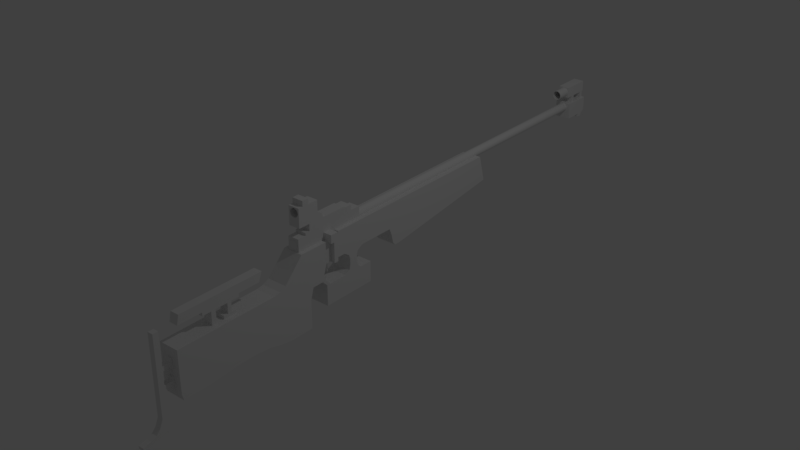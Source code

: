 # Source: rifle.blend  (saved by Blender 2.79.0; exported with 4.5.12 LTS)
import bpy
from mathutils import Matrix  # noqa: F401  (used for matrix-valued properties, if any)

bpy.ops.wm.read_factory_settings(use_empty=True)
scene = bpy.context.scene
scene.name = 'Scene'

# ---- collections
col_collection_1 = bpy.data.collections.new('Collection 1'); scene.collection.children.link(col_collection_1)

# ---- world
world_world = bpy.data.worlds.new('World'); scene.world = world_world
world_world.color = (0.05088, 0.05088, 0.05088)
world_world.use_sun_shadow = False
world_world.sun_shadow_jitter_overblur = 0.0
world_world.cycles.sampling_method = 'MANUAL'

# ---- lights
light_lamp = bpy.data.lights.new('Lamp', 'POINT')
light_lamp.transmission_factor = 0.0
light_lamp.cutoff_distance = 30.0
light_lamp.energy = 100.0
light_lamp.shadow_buffer_clip_start = 1.001
light_lamp.shadow_soft_size = 0.1
light_lamp.shadow_maximum_resolution = 0.006
light_lamp.use_absolute_resolution = True

# ---- meshes
me_cylinder_005 = bpy.data.meshes.new('Cylinder.005')
me_cylinder_005.from_pydata([(193.9, 1573.0, -15.31), (193.9, 1573.0, -2.687), (194.1, 1573.0, -15.31), (194.1, 1573.0, -2.687), (194.3, 1573.0, -15.31), (194.3, 1573.0, -2.687), (194.5, 1573.0, -15.31), (194.5, 1573.0, -2.687), (194.6, 1573.0, -15.31), (194.6, 1573.0, -2.687), (194.7, 1573.0, -15.31), (194.7, 1573.0, -2.687), (194.8, 1572.0, -15.31), (194.8, 1572.0, -2.687), (194.9, 1572.0, -15.31), (194.9, 1572.0, -2.687), (194.9, 1572.0, -15.31), (194.9, 1572.0, -2.687), (194.9, 1572.0, -15.31), (194.9, 1572.0, -2.687), (194.8, 1572.0, -15.31), (194.8, 1572.0, -2.687), (194.7, 1572.0, -15.31), (194.7, 1572.0, -2.687), (194.6, 1571.0, -15.31), (194.6, 1571.0, -2.687), (194.5, 1571.0, -15.31), (194.5, 1571.0, -2.687), (194.3, 1571.0, -15.31), (194.3, 1571.0, -2.687), (194.1, 1571.0, -15.31), (194.1, 1571.0, -2.687), (193.9, 1571.0, -15.31), (193.9, 1571.0, -2.687), (193.7, 1571.0, -15.31), (193.7, 1571.0, -2.687), (193.5, 1571.0, -15.31), (193.5, 1571.0, -2.687), (193.3, 1571.0, -15.31), (193.3, 1571.0, -2.687), (193.2, 1571.0, -15.31), (193.2, 1571.0, -2.687), (193.1, 1572.0, -15.31), (193.1, 1572.0, -2.687), (193.0, 1572.0, -15.31), (193.0, 1572.0, -2.687), (192.9, 1572.0, -15.31), (192.9, 1572.0, -2.687), (192.9, 1572.0, -15.31), (192.9, 1572.0, -2.687), (192.9, 1572.0, -15.31), (192.9, 1572.0, -2.687), (193.0, 1572.0, -15.31), (193.0, 1572.0, -2.687), (193.1, 1573.0, -15.31), (193.1, 1573.0, -2.687), (193.2, 1573.0, -15.31), (193.2, 1573.0, -2.687), (193.3, 1573.0, -15.31), (193.3, 1573.0, -2.687), (193.5, 1573.0, -15.31), (193.5, 1573.0, -2.687), (193.7, 1573.0, -15.31), (193.7, 1573.0, -2.687), (186.8, 1565.0, 2.508), (186.8, 1579.0, 2.508), (187.0, 1565.0, 1.142), (187.0, 1579.0, 1.142), (187.4, 1565.0, -0.1717), (187.4, 1579.0, -0.1717), (188.0, 1565.0, -1.382), (188.0, 1579.0, -1.382), (188.9, 1565.0, -2.444), (188.9, 1579.0, -2.444), (189.9, 1565.0, -3.314), (189.9, 1579.0, -3.314), (191.2, 1565.0, -3.962), (191.2, 1579.0, -3.962), (192.5, 1565.0, -4.36), (192.5, 1579.0, -4.36), (193.8, 1565.0, -4.495), (193.8, 1579.0, -4.495), (195.2, 1565.0, -4.36), (195.2, 1579.0, -4.36), (196.5, 1565.0, -3.962), (196.5, 1579.0, -3.962), (197.7, 1565.0, -3.314), (197.7, 1579.0, -3.314), (198.8, 1565.0, -2.444), (198.8, 1579.0, -2.444), (199.7, 1565.0, -1.382), (199.7, 1579.0, -1.382), (200.3, 1565.0, -0.1716), (200.3, 1579.0, -0.1716), (200.7, 1565.0, 1.142), (200.7, 1579.0, 1.142), (200.8, 1565.0, 2.508), (200.8, 1579.0, 2.508), (200.7, 1565.0, 3.874), (200.7, 1579.0, 3.874), (200.3, 1565.0, 5.188), (200.3, 1579.0, 5.188), (199.7, 1565.0, 6.399), (199.7, 1579.0, 6.399), (198.8, 1565.0, 7.46), (198.8, 1579.0, 7.46), (197.7, 1565.0, 8.331), (197.7, 1579.0, 8.331), (196.5, 1565.0, 8.978), (196.5, 1579.0, 8.978), (195.2, 1565.0, 9.377), (195.2, 1579.0, 9.377), (193.8, 1565.0, 9.511), (193.8, 1579.0, 9.511), (192.5, 1565.0, 9.377), (192.5, 1579.0, 9.377), (191.2, 1565.0, 8.978), (191.2, 1579.0, 8.978), (189.9, 1565.0, 8.331), (189.9, 1579.0, 8.331), (188.9, 1565.0, 7.46), (188.9, 1579.0, 7.46), (188.0, 1565.0, 6.399), (188.0, 1579.0, 6.399), (187.4, 1565.0, 5.188), (187.4, 1579.0, 5.188), (187.0, 1565.0, 3.874), (187.0, 1579.0, 3.874), (198.4, 1579.0, 4.41), (198.4, 1565.0, 4.41), (189.7, 1579.0, 5.269), (189.7, 1565.0, 5.269), (189.2, 1579.0, 4.41), (189.2, 1565.0, 4.41), (190.3, 1579.0, 6.022), (190.3, 1565.0, 6.022), (198.0, 1579.0, 5.269), (198.0, 1565.0, 5.269), (191.1, 1579.0, 6.64), (191.1, 1565.0, 6.64), (197.3, 1579.0, 6.022), (197.3, 1565.0, 6.022), (196.6, 1579.0, 6.64), (196.6, 1565.0, 6.64), (191.9, 1579.0, 7.099), (191.9, 1565.0, 7.099), (195.7, 1579.0, 7.099), (195.7, 1565.0, 7.099), (192.9, 1579.0, 7.382), (192.9, 1565.0, 7.382), (193.8, 1579.0, 7.478), (193.8, 1565.0, 7.478), (194.8, 1579.0, 7.382), (194.8, 1565.0, 7.382), (198.7, 1579.0, 1.539), (198.7, 1565.0, 1.539), (188.9, 1579.0, 2.508), (188.9, 1565.0, 2.508), (198.8, 1579.0, 2.508), (198.8, 1565.0, 2.508), (189.0, 1579.0, 3.478), (189.0, 1565.0, 3.478), (198.7, 1579.0, 3.478), (198.7, 1565.0, 3.478), (198.4, 1579.0, 0.6065), (198.4, 1565.0, 0.6065), (189.0, 1579.0, 1.539), (189.0, 1565.0, 1.539), (198.0, 1579.0, -0.2526), (198.0, 1565.0, -0.2526), (189.2, 1579.0, 0.6065), (189.2, 1565.0, 0.6065), (196.6, 1579.0, -1.624), (196.6, 1565.0, -1.624), (197.3, 1579.0, -1.006), (197.3, 1565.0, -1.006), (190.3, 1579.0, -1.006), (190.3, 1565.0, -1.006), (189.7, 1579.0, -0.2526), (189.7, 1565.0, -0.2526), (191.1, 1579.0, -1.624), (191.1, 1565.0, -1.624), (193.8, 1579.0, -2.461), (193.8, 1565.0, -2.461), (195.7, 1579.0, -2.083), (195.7, 1565.0, -2.083), (191.9, 1579.0, -2.083), (191.9, 1565.0, -2.083), (194.8, 1579.0, -2.366), (194.8, 1565.0, -2.366), (192.9, 1579.0, -2.366), (192.9, 1565.0, -2.366), (193.9, 1573.0, 7.57), (193.9, 1573.0, 20.19), (194.1, 1573.0, 7.57), (194.1, 1573.0, 20.19), (194.3, 1573.0, 7.57), (194.3, 1573.0, 20.19), (194.5, 1573.0, 7.57), (194.5, 1573.0, 20.19), (194.6, 1573.0, 7.57), (194.6, 1573.0, 20.19), (194.7, 1573.0, 7.57), (194.7, 1573.0, 20.19), (194.8, 1572.0, 7.57), (194.8, 1572.0, 20.19), (194.9, 1572.0, 7.57), (194.9, 1572.0, 20.19), (194.9, 1572.0, 7.57), (194.9, 1572.0, 20.19), (194.9, 1572.0, 7.57), (194.9, 1572.0, 20.19), (194.8, 1572.0, 7.57), (194.8, 1572.0, 20.19), (194.7, 1572.0, 7.57), (194.7, 1572.0, 20.19), (194.6, 1571.0, 7.57), (194.6, 1571.0, 20.19), (194.5, 1571.0, 7.57), (194.5, 1571.0, 20.19), (194.3, 1571.0, 7.57), (194.3, 1571.0, 20.19), (194.1, 1571.0, 7.57), (194.1, 1571.0, 20.19), (193.9, 1571.0, 7.57), (193.9, 1571.0, 20.19), (193.7, 1571.0, 7.57), (193.7, 1571.0, 20.19), (193.5, 1571.0, 7.57), (193.5, 1571.0, 20.19), (193.3, 1571.0, 7.57), (193.3, 1571.0, 20.19), (193.2, 1571.0, 7.57), (193.2, 1571.0, 20.19), (193.1, 1572.0, 7.57), (193.1, 1572.0, 20.19), (193.0, 1572.0, 7.57), (193.0, 1572.0, 20.19), (192.9, 1572.0, 7.57), (192.9, 1572.0, 20.19), (192.9, 1572.0, 7.57), (192.9, 1572.0, 20.19), (192.9, 1572.0, 7.57), (192.9, 1572.0, 20.19), (193.0, 1572.0, 7.57), (193.0, 1572.0, 20.19), (193.1, 1573.0, 7.57), (193.1, 1573.0, 20.19), (193.2, 1573.0, 7.57), (193.2, 1573.0, 20.19), (193.3, 1573.0, 7.57), (193.3, 1573.0, 20.19), (193.5, 1573.0, 7.57), (193.5, 1573.0, 20.19), (193.7, 1573.0, 7.57), (193.7, 1573.0, 20.19), (120.5, 914.9, 2.974), (120.7, 914.9, 1.693), (121.0, 914.9, 0.4604), (121.7, 914.9, -0.6754), (122.5, 914.9, -1.671), (123.5, 914.9, -2.487), (124.6, 914.9, -3.095), (125.8, 914.9, -3.468), (127.1, 914.9, -3.595), (128.4, 914.9, -3.468), (129.6, 914.9, -3.095), (130.8, 914.9, -2.487), (131.8, 914.9, -1.671), (132.6, 914.9, -0.6754), (133.2, 914.9, 0.4604), (133.6, 914.9, 1.693), (133.7, 914.9, 2.974), (133.6, 914.9, 4.255), (133.2, 914.9, 5.488), (132.6, 914.9, 6.623), (131.8, 914.9, 7.619), (130.8, 914.9, 8.435), (129.6, 914.9, 9.042), (128.4, 914.9, 9.416), (127.1, 914.9, 9.542), (125.8, 914.9, 9.416), (124.6, 914.9, 9.042), (123.5, 914.9, 8.435), (122.5, 914.9, 7.619), (121.7, 914.9, 6.623), (121.0, 914.9, 5.487), (120.7, 914.9, 4.255), (24.37, -179.7, 42.63), (105.6, -151.2, 42.63), (24.37, 328.0, 42.63), (122.9, 335.8, 42.63), (24.37, -179.7, -35.76), (105.6, -151.2, -35.76), (24.37, 328.0, -35.76), (122.9, 335.8, -35.76), (24.37, -37.11, 42.63), (105.9, -9.954, 42.63), (24.37, -37.11, -35.76), (105.9, -9.954, -35.76), (-38.2, -196.5, 42.63), (-38.2, -196.5, -35.76), (-38.2, -56.72, 42.63), (-38.2, -56.72, -35.76), (24.37, -82.91, 42.63), (105.9, -55.48, -35.76), (105.9, -55.48, 42.63), (24.37, -82.91, -35.76), (-38.2, -101.6, 42.63), (-38.2, -101.6, -35.76), (-79.46, -208.9, 42.63), (-79.46, -208.9, -35.76), (-79.46, -114.9, 42.63), (-79.46, -114.9, -35.76), (-192.3, -208.9, 42.63), (-192.3, -208.9, -35.76), (-192.3, -114.9, 42.63), (-192.3, -114.9, -35.76), (122.5, 160.7, 42.63), (24.37, 143.9, -35.76), (24.37, 143.9, 42.63), (122.5, 160.7, -35.76), (24.37, 53.38, 42.63), (122.3, 74.56, -35.76), (122.3, 74.56, 42.63), (24.37, 53.38, -35.76), (11.14, 119.7, -35.76), (11.14, 119.7, 42.63), (11.14, 73.62, 42.63), (11.14, 73.62, -35.76), (-4.426, 115.1, -35.76), (-4.426, 115.1, 42.63), (-4.426, 80.62, 42.63), (-4.426, 80.62, -35.76), (-30.37, 115.1, -35.76), (-30.37, 115.1, 42.63), (-30.37, 80.62, 42.63), (-30.37, 80.62, -35.76), (-48.53, 120.9, -35.76), (-48.53, 120.9, 42.63), (-48.53, 74.79, 42.63), (-48.53, 74.79, -35.76), (-140.0, 185.1, 42.63), (-140.0, 185.1, -35.76), (-140.0, 185.1, 42.63), (-140.0, 185.1, -35.76), (-59.56, 135.8, -35.76), (-59.56, 135.8, 42.63), (-59.56, 54.03, 42.63), (-59.56, 54.03, -35.76), (-140.0, 135.8, -35.76), (-140.0, 135.8, 42.63), (-140.0, 54.03, 42.63), (-140.0, 54.03, -35.76), (-140.0, 185.1, 42.63), (-140.0, 185.1, -35.76), (-59.56, 185.1, 42.63), (-59.56, 185.1, -35.76), (-140.0, 135.8, -35.76), (-140.0, 135.8, 42.63), (-140.0, 54.03, 42.63), (-140.0, 54.03, -35.76), (-140.0, 135.8, -35.76), (-140.0, 135.8, 42.63), (-140.0, 54.03, 42.63), (-140.0, 54.03, -35.76), (-59.56, 54.03, 42.63), (-59.56, 54.03, -35.76), (-140.0, 54.03, 42.63), (-140.0, 54.03, -35.76), (-140.0, 54.03, 42.63), (-140.0, 54.03, -35.76), (-140.0, 54.03, 42.63), (-140.0, 54.03, -35.76), (-59.56, -36.12, 42.63), (-59.56, -36.12, -35.76), (-140.0, -36.12, 42.63), (-140.0, -36.12, -35.76), (-140.0, -36.12, 42.63), (-140.0, -36.12, -35.76), (-140.0, -36.12, 42.63), (-140.0, -36.12, -35.76), (-140.0, -20.88, 42.63), (-140.0, -20.88, 42.63), (-59.56, -20.88, -35.76), (-140.0, -20.88, -35.76), (-59.56, -20.88, 42.63), (-140.0, -20.88, -35.76), (-140.0, -20.88, -35.76), (-140.0, -20.88, 42.63), (-38.15, -41.64, -35.76), (-38.15, -41.64, 42.63), (-16.64, -49.96, 42.63), (-16.64, -190.7, 42.63), (-16.64, -190.7, -35.76), (-16.64, -49.96, -35.76), (-16.64, -95.17, -35.76), (-16.64, -95.17, 42.63), (-38.2, -56.72, -35.76), (-38.2, -56.72, 42.63), (-16.64, -49.96, 42.63), (-16.64, -49.96, -35.76), (-16.64, -49.93, 42.63), (-38.2, -41.67, 42.63), (-38.2, -41.67, -35.76), (-16.64, -49.93, -35.76), (24.37, 851.9, 42.63), (122.9, 825.2, 42.63), (24.37, 851.9, -35.76), (122.9, 825.2, -35.76), (122.8, 298.9, 42.63), (24.37, 289.2, -35.76), (24.37, 289.2, 42.63), (122.8, 298.9, -35.76), (-3.647, 328.0, 42.63), (-3.647, 328.0, -35.76), (-3.647, 300.2, -35.76), (-3.647, 300.2, 42.63), (-49.05, 328.0, 42.63), (-49.05, 328.0, -35.76), (-49.05, 319.0, -35.76), (-49.05, 319.0, 42.63), (-37.37, 328.0, 42.63), (-37.37, 308.3, 42.63), (-37.37, 328.0, -35.76), (-37.37, 308.3, -35.76), (-176.7, -673.6, -35.76), (-176.7, -673.6, 42.63), (-79.46, -680.6, -35.76), (-79.46, -680.6, 42.63), (-47.54, -680.6, -35.76), (-47.54, -680.6, 42.63), (6.86, -680.5, -35.76), (6.86, -680.5, 42.63), (24.37, 851.9, 42.63), (24.37, 851.9, -35.76), (17.62, 851.9, 42.63), (17.62, 851.9, -35.76), (-49.05, 338.6, 42.63), (-49.05, 338.6, -35.76), (-28.81, 497.3, 42.63), (-28.81, 497.3, -35.76), (24.37, 851.9, 42.63), (24.37, 851.9, -35.76), (17.62, 851.9, 42.63), (17.62, 851.9, -35.76), (-49.05, 338.6, 42.63), (-49.05, 338.6, -35.76), (-28.81, 497.3, 42.63), (-28.81, 497.3, -35.76), (-23.49, -680.4, 42.63), (-23.49, -680.4, -35.76), (-176.1, -574.9, -35.76), (7.249, -558.2, 42.63), (-16.64, -565.3, 42.63), (-176.1, -574.9, 42.63), (-38.2, -571.1, -35.76), (-79.46, -583.6, -35.76), (-38.2, -571.1, 42.63), (-16.64, -565.3, -35.76), (-79.46, -583.6, 42.63), (7.249, -558.2, -35.76), (7.249, -433.7, 42.63), (-166.9, -455.6, 42.63), (-79.46, -459.1, -35.76), (-166.9, -455.6, -35.76), (-16.64, -440.8, 42.63), (-38.2, -446.6, -35.76), (-38.2, -446.6, 42.63), (-16.64, -440.8, -35.76), (-79.46, -459.1, 42.63), (7.249, -433.7, -35.76), (7.249, -352.8, 42.63), (-166.1, -376.6, 42.63), (-79.46, -378.2, -35.76), (-166.1, -376.6, -35.76), (-16.64, -359.9, 42.63), (-38.2, -365.7, -35.76), (-38.2, -365.7, 42.63), (-16.64, -359.9, -35.76), (-79.46, -378.2, 42.63), (7.249, -352.8, -35.76), (7.119, -281.1, 42.63), (-171.5, -312.0, 42.63), (-79.46, -305.1, -35.76), (-171.5, -312.0, -35.76), (-16.64, -286.9, 42.63), (-38.2, -292.7, -35.76), (-38.2, -292.7, 42.63), (-16.64, -286.9, -35.76), (-79.46, -305.1, 42.63), (7.119, -281.1, -35.76), (23.92, -229.1, 42.63), (-184.6, -262.0, 42.63), (-79.46, -257.0, -35.76), (-184.6, -262.0, -35.76), (-16.64, -238.8, 42.63), (-38.2, -244.6, -35.76), (-38.2, -244.6, 42.63), (-16.64, -238.8, -35.76), (-79.46, -257.0, 42.63), (23.92, -229.1, -35.76), (-161.2, -208.9, -35.76), (-161.2, -114.9, -35.76), (-161.2, -114.9, 42.63), (-161.2, -208.9, 42.63), (-151.5, -680.4, 42.63), (-151.5, -680.4, -35.76), (-149.4, -577.3, -35.76), (-149.4, -577.3, 42.63), (-142.8, -456.6, 42.63), (-142.8, -456.6, -35.76), (-142.2, -377.0, -35.76), (-142.2, -377.0, 42.63), (-146.1, -310.1, 42.63), (-146.1, -310.1, -35.76), (-155.6, -260.7, -35.76), (-155.6, -260.7, 42.63), (-178.1, -287.0, -35.76), (-16.64, -262.8, 42.63), (-38.2, -268.6, -35.76), (-38.2, -268.6, 42.63), (-16.64, -262.8, -35.76), (-79.46, -281.1, 42.63), (11.85, -254.4, -35.76), (11.85, -254.4, 42.63), (-178.1, -287.0, 42.63), (-79.46, -281.1, -35.76), (-150.9, -285.4, -35.76), (-150.9, -285.4, 42.63), (24.37, -179.7, 42.63), (105.6, -151.2, 42.63), (24.37, -179.7, -35.76), (105.6, -151.2, -35.76), (23.92, -229.1, 42.63), (58.31, -195.3, 42.63), (23.92, -229.1, -35.76), (58.31, -195.3, -35.76), (24.37, -1.427, 42.63), (105.9, 18.8, -35.76), (105.9, 18.8, 42.63), (24.37, -1.427, -35.76), (122.5, 24.77, 42.63), (24.37, 0.7533, -35.76), (24.37, 0.7533, 42.63), (122.5, 24.77, -35.76), (144.3, -147.8, 2.764), (144.3, 1589.0, 2.764), (144.0, 1589.0, -0.6248), (144.0, -147.8, -0.6248), (143.0, 1589.0, -3.883), (143.0, -147.8, -3.883), (141.4, 1589.0, -6.886), (141.4, -147.8, -6.886), (139.2, 1589.0, -9.518), (139.2, -147.8, -9.518), (136.6, 1589.0, -11.68), (136.6, -147.8, -11.68), (133.6, 1589.0, -13.28), (133.6, -147.8, -13.28), (130.3, 1589.0, -14.27), (130.3, -147.8, -14.27), (127.0, 1589.0, -14.61), (127.0, -147.8, -14.61), (123.6, 1589.0, -14.27), (123.6, -147.8, -14.27), (120.3, 1589.0, -13.28), (120.3, -147.8, -13.28), (117.3, 1589.0, -11.68), (117.3, -147.8, -11.68), (114.7, 1589.0, -9.518), (114.7, -147.8, -9.518), (112.5, 1589.0, -6.886), (112.5, -147.8, -6.886), (110.9, 1589.0, -3.883), (110.9, -147.8, -3.883), (109.9, 1589.0, -0.6248), (109.9, -147.8, -0.6248), (109.6, 1589.0, 2.764), (109.6, -147.8, 2.764), (109.9, 1589.0, 6.153), (109.9, -147.8, 6.153), (110.9, 1589.0, 9.411), (110.9, -147.8, 9.411), (112.5, 1589.0, 12.41), (112.5, -147.8, 12.41), (114.7, 1589.0, 15.05), (114.7, -147.8, 15.05), (117.3, 1589.0, 17.21), (117.3, -147.8, 17.21), (120.3, 1589.0, 18.81), (120.3, -147.8, 18.81), (123.6, 1589.0, 19.8), (123.6, -147.8, 19.8), (127.0, 1589.0, 20.13), (127.0, -147.8, 20.13), (130.3, 1589.0, 19.8), (130.3, -147.8, 19.8), (133.6, 1589.0, 18.81), (133.6, -147.8, 18.81), (136.6, 1589.0, 17.21), (136.6, -147.8, 17.21), (139.2, 1589.0, 15.05), (139.2, -147.8, 15.05), (141.4, 1589.0, 12.41), (141.4, -147.8, 12.41), (143.0, 1589.0, 9.411), (143.0, -147.8, 9.411), (144.0, 1589.0, 6.153), (144.0, -147.8, 6.153), (71.4, -654.4, 20.24), (105.9, -646.8, 20.24), (71.4, -321.5, 20.24), (105.9, -308.0, 20.24), (71.4, -654.4, -14.23), (105.9, -646.8, -14.23), (71.4, -321.5, -14.23), (105.9, -308.0, -14.23), (71.4, -558.2, 20.24), (105.9, -548.9, 20.24), (71.4, -558.2, -14.23), (105.9, -548.9, -14.23), (105.9, -397.1, 20.24), (71.4, -409.1, -14.23), (71.4, -409.1, 20.24), (105.9, -397.1, -14.23), (58.63, -558.2, 20.24), (58.63, -558.2, -14.23), (58.63, -409.1, -14.23), (58.63, -409.1, 20.24), (71.4, -523.1, 20.24), (105.9, -513.2, -14.23), (105.9, -513.2, 20.24), (71.4, -523.1, -14.23), (58.63, -523.1, 20.24), (58.63, -523.1, -14.23), (105.9, -495.0, 20.24), (71.4, -505.2, -14.23), (58.63, -505.2, -14.23), (71.4, -505.2, 20.24), (105.9, -495.0, -14.23), (58.63, -505.2, 20.24), (7.243, -523.1, 20.24), (7.243, -523.1, -14.23), (7.243, -505.2, -14.23), (7.243, -505.2, 20.24), (105.9, -446.0, 20.24), (71.4, -457.1, -14.23), (58.63, -457.1, -14.23), (71.4, -457.1, 20.24), (105.9, -446.0, -14.23), (58.63, -457.1, 20.24), (105.9, -429.8, 20.24), (71.4, -441.2, -14.23), (58.63, -441.2, -14.23), (71.4, -441.2, 20.24), (105.9, -429.8, -14.23), (58.63, -441.2, 20.24), (19.54, -457.1, -14.23), (19.54, -457.1, 20.24), (19.54, -441.2, -14.23), (19.54, -441.2, 20.24), (7.241, -457.1, -14.23), (7.241, -457.1, 20.24), (7.241, -441.2, -14.23), (7.241, -441.2, 20.24), (19.54, -423.5, -14.23), (19.54, -423.5, 20.24), (7.241, -423.5, -14.23), (7.241, -423.5, 20.24), (19.54, -474.7, -14.23), (19.54, -474.7, 20.24), (7.241, -474.7, -14.23), (7.241, -474.7, 20.24), (-268.3, -768.7, 13.74), (-268.3, -718.9, 13.74), (-268.3, -768.7, -7.903), (-268.3, -718.9, -7.903), (-251.8, -718.9, -7.903), (-251.8, -753.3, -7.903), (-251.8, -718.9, 13.74), (-251.8, -753.3, 13.74), (-222.9, -740.6, 13.74), (81.31, -740.6, 13.74), (-222.9, -718.9, 13.74), (81.31, -718.9, 13.74), (-222.9, -740.6, -7.903), (81.31, -740.6, -7.903), (-222.9, -718.9, -7.903), (81.31, -718.9, -7.903), (-288.2, -768.7, 13.74), (-284.0, -718.9, 13.74), (-288.2, -768.7, -7.903), (-284.0, -718.9, -7.903), (-284.0, -821.3, 13.74), (-284.0, -821.3, -7.903), (-294.9, -821.3, 13.74), (-294.9, -821.3, -7.903), (-276.9, -789.9, 13.74), (-276.9, -789.9, -7.903), (-290.7, -789.9, 13.74), (-290.7, -789.9, -7.903), (-268.3, -743.7, 13.74), (-268.3, -743.7, -7.903), (-251.8, -736.0, -7.903), (-251.8, -736.0, 13.74), (-222.9, -729.7, 13.74), (81.31, -729.7, 13.74), (-222.9, -729.7, -7.903), (81.31, -729.7, -7.903), (-284.2, -744.1, 13.74), (-284.2, -744.1, -7.903), (-43.36, -740.6, 13.74), (-43.36, -718.9, 13.74), (-43.36, -718.9, -7.903), (-43.36, -740.6, -7.903), (-43.36, -729.7, -7.903), (-43.36, -729.7, 13.74), (-59.51, -718.9, 13.74), (-59.51, -718.9, -7.903), (-59.51, -740.6, -7.903), (-59.51, -729.7, -7.903), (-59.51, -729.7, 13.74), (-59.51, -740.6, 13.74), (-43.36, -690.8, 13.74), (-43.36, -690.8, -7.903), (-59.51, -690.8, 13.74), (-59.51, -690.8, -7.903), (-110.4, -718.9, 13.74), (-110.4, -718.9, -7.903), (-110.4, -740.6, -7.903), (-110.4, -729.7, -7.903), (-110.4, -729.7, 13.74), (-110.4, -740.6, 13.74), (-126.8, -718.9, 13.74), (-126.8, -718.9, -7.903), (-126.8, -740.6, -7.903), (-126.8, -729.7, -7.903), (-126.8, -729.7, 13.74), (-126.8, -740.6, 13.74), (-110.4, -690.6, 13.74), (-110.4, -690.6, -7.903), (-126.8, -690.6, 13.74), (-126.8, -690.6, -7.903), (-31.23, -685.2, 13.74), (-31.23, -685.2, -7.903), (-72.72, -685.2, 13.74), (-72.72, -685.2, -7.903), (-72.8, -680.4, -7.903), (-72.8, -680.4, 13.74), (-31.31, -680.4, -7.903), (-31.31, -680.4, 13.74), (-99.17, -685.3, 13.74), (-99.17, -685.3, -7.903), (-139.2, -685.3, 13.74), (-139.2, -685.3, -7.903), (-99.17, -680.4, 13.74), (-99.17, -680.4, -7.903), (-139.2, -680.4, 13.74), (-139.2, -680.4, -7.903), (-99.17, -680.4, 13.74), (-99.17, -680.4, -7.903), (-139.2, -680.4, 13.74), (-139.2, -680.4, -7.903), (171.8, 1472.0, 24.73), (215.7, 1472.0, 24.73), (171.8, 1588.0, 24.73), (215.7, 1588.0, 24.73), (171.8, 1472.0, -19.11), (215.7, 1472.0, -19.11), (171.8, 1588.0, -19.11), (215.7, 1588.0, -19.11), (212.6, 1494.0, 2.781), (212.6, 1416.0, 2.781), (212.3, 1494.0, 6.471), (212.3, 1416.0, 6.471), (211.2, 1494.0, 10.02), (211.2, 1416.0, 10.02), (209.4, 1494.0, 13.29), (209.4, 1416.0, 13.29), (207.1, 1494.0, 16.16), (207.1, 1416.0, 16.16), (204.2, 1494.0, 18.51), (204.2, 1416.0, 18.51), (200.9, 1494.0, 20.26), (200.9, 1416.0, 20.26), (197.4, 1494.0, 21.33), (197.4, 1416.0, 21.33), (193.7, 1494.0, 21.7), (193.7, 1416.0, 21.7), (190.0, 1494.0, 21.33), (190.0, 1416.0, 21.33), (186.5, 1494.0, 20.26), (186.5, 1416.0, 20.26), (183.2, 1494.0, 18.51), (183.2, 1416.0, 18.51), (180.3, 1494.0, 16.16), (180.3, 1416.0, 16.16), (178.0, 1494.0, 13.29), (178.0, 1416.0, 13.29), (176.2, 1494.0, 10.02), (176.2, 1416.0, 10.02), (175.1, 1494.0, 6.471), (175.1, 1416.0, 6.471), (174.8, 1494.0, 2.781), (174.8, 1416.0, 2.781), (175.1, 1494.0, -0.91), (175.1, 1416.0, -0.91), (176.2, 1494.0, -4.459), (176.2, 1416.0, -4.459), (178.0, 1494.0, -7.729), (178.0, 1416.0, -7.729), (180.3, 1494.0, -10.6), (180.3, 1416.0, -10.6), (183.2, 1494.0, -12.95), (183.2, 1416.0, -12.95), (186.5, 1494.0, -14.7), (186.5, 1416.0, -14.7), (190.0, 1494.0, -15.77), (190.0, 1416.0, -15.77), (193.7, 1494.0, -16.14), (193.7, 1416.0, -16.14), (197.4, 1494.0, -15.77), (197.4, 1416.0, -15.77), (200.9, 1494.0, -14.7), (200.9, 1416.0, -14.7), (204.2, 1494.0, -12.95), (204.2, 1416.0, -12.95), (207.1, 1494.0, -10.6), (207.1, 1416.0, -10.6), (209.4, 1494.0, -7.729), (209.4, 1416.0, -7.729), (211.2, 1494.0, -4.459), (211.2, 1416.0, -4.459), (212.3, 1494.0, -0.91), (212.3, 1416.0, -0.91), (171.8, 1502.0, 24.73), (215.7, 1502.0, 24.73), (171.8, 1502.0, -19.11), (215.7, 1502.0, -19.11), (215.7, 1518.0, 24.73), (171.8, 1518.0, -19.11), (171.8, 1518.0, 24.73), (215.7, 1518.0, -19.11), (146.6, 1502.0, 24.73), (146.6, 1502.0, -19.11), (146.6, 1518.0, -19.11), (146.6, 1518.0, 24.73), (215.7, 1566.0, 24.73), (171.8, 1566.0, -19.11), (171.8, 1566.0, 24.73), (215.7, 1566.0, -19.11), (215.7, 1582.0, 24.73), (171.8, 1582.0, -19.11), (171.8, 1582.0, 24.73), (215.7, 1582.0, -19.11), (146.3, 1566.0, -19.11), (146.3, 1566.0, 24.73), (146.3, 1582.0, -19.11), (146.3, 1582.0, 24.73), (146.4, 1587.0, -29.7), (91.26, 1587.0, -29.7), (146.4, 1473.0, -29.7), (91.26, 1473.0, -29.7), (146.4, 1587.0, 36.09), (91.26, 1587.0, 36.09), (146.4, 1473.0, 36.09), (91.26, 1473.0, 36.09), (80.94, 1572.0, -29.7), (80.94, 1473.0, -29.7), (80.94, 1572.0, 36.09), (80.94, 1473.0, 36.09), (146.4, 1555.0, -29.7), (91.26, 1555.0, -29.7), (146.4, 1555.0, 36.09), (91.26, 1555.0, 36.09), (80.94, 1544.0, -29.7), (80.94, 1544.0, 36.09), (75.08, 1567.0, -29.7), (75.08, 1567.0, 36.09), (75.08, 1544.0, -29.7), (75.08, 1544.0, 36.09), (67.69, 1565.0, -29.7), (67.69, 1565.0, 36.09), (70.33, 1543.0, -29.7), (70.33, 1543.0, 36.09), (163.7, -93.36, 25.09), (262.2, -93.36, 25.09), (163.7, -52.92, 25.09), (262.2, -52.92, 25.09), (163.7, -93.36, -19.4), (262.2, -93.36, -19.4), (163.7, -52.92, -19.4), (262.2, -52.92, -19.4), (189.9, -93.36, 25.09), (189.9, -52.92, 25.09), (189.9, -52.92, -19.4), (189.9, -93.36, -19.4), (262.2, -139.3, 25.09), (262.2, -139.3, -19.4), (189.9, -139.3, 25.09), (189.9, -139.3, -19.4), (262.2, -120.4, -19.4), (189.9, -120.4, -19.4), (262.2, -120.4, 25.09), (189.9, -120.4, 25.09), (282.5, -93.36, 25.09), (282.5, -93.36, -19.4), (282.5, -120.4, -19.4), (282.5, -120.4, 25.09), (163.7, 107.4, 25.09), (163.7, 107.4, -19.4), (184.5, 107.4, 25.09), (184.5, 107.4, -19.4), (184.5, 80.56, -19.4), (184.5, 80.56, 25.09), (163.7, 80.56, 25.09), (163.7, 80.56, -19.4), (189.9, 72.44, 25.09), (163.7, 72.44, 25.09), (189.9, 72.44, -19.4), (163.7, 72.44, -19.4), (189.9, -28.57, 25.09), (163.7, -28.57, 25.09), (189.9, -28.57, -19.4), (163.7, -28.57, -19.4), (220.5, -52.92, 25.09), (220.5, -52.92, -19.4), (206.1, -33.52, 25.09), (206.1, -33.52, -19.4), (153.9, -52.92, 25.09), (153.9, -93.36, 25.09), (153.9, -52.92, -19.4), (153.9, -93.36, -19.4), (153.9, 107.4, -19.4), (153.9, 107.4, 25.09), (153.9, -28.57, 25.09), (153.9, 80.56, -19.4), (153.9, 80.56, 25.09), (153.9, 72.44, -19.4), (153.9, 72.44, 25.09), (153.9, -28.57, -19.4), (163.7, -112.1, 25.09), (163.7, -112.1, -19.4), (153.9, -112.1, -19.4), (153.9, -112.1, 25.09), (163.7, 148.7, -19.4), (163.7, 148.7, 25.09), (153.9, 148.7, -19.4), (153.9, 148.7, 25.09), (104.7, -52.92, 25.09), (104.7, -93.36, 25.09), (104.7, -52.92, -19.4), (104.7, -93.36, -19.4), (104.7, 107.4, -19.4), (104.7, 107.4, 25.09), (104.7, -28.57, 25.09), (104.7, 80.56, -19.4), (104.7, 80.56, 25.09), (104.7, 72.44, -19.4), (104.7, 72.44, 25.09), (104.7, -28.57, -19.4), (104.7, -112.1, 25.09), (104.7, -112.1, -19.4), (104.7, 148.7, -19.4), (104.7, 148.7, 25.09), (163.7, -112.1, 25.09), (163.7, -112.1, -19.4), (153.9, -112.1, -19.4), (153.9, -112.1, 25.09), (104.7, -146.7, 25.09), (104.7, -146.7, -19.4), (153.9, -146.7, -19.4), (153.9, -146.7, 25.09), (153.9, -146.7, 25.09), (153.9, -146.7, -19.4), (104.7, -146.7, 25.09), (104.7, -146.7, -19.4), (24.37, -18.63, 42.63), (105.9, 6.655, -35.76), (105.9, 6.655, 42.63), (24.37, -18.63, -35.76), (122.5, 32.18, 42.63), (24.37, 8.585, -35.76), (24.37, 8.585, 42.63), (122.5, 32.18, -35.76), (24.37, 0.7533, 42.63), (24.37, -1.427, 42.63), (24.37, -18.63, -35.76), (24.37, -1.427, -35.76), (24.37, 0.7533, -35.76), (24.37, 8.585, 42.63), (24.37, -18.63, 42.63), (24.37, 8.585, -35.76), (24.44, 8.494, -4.347), (10.07, 8.494, -4.347), (24.44, -18.62, -4.347), (10.07, -18.62, -4.347), (24.44, 8.494, 10.02), (10.07, 8.494, 10.02), (24.44, -18.62, 10.02), (10.07, -18.62, 10.02), (24.44, -13.97, -4.347), (10.07, -13.97, -4.347), (24.44, -13.97, 10.02), (10.07, -13.97, 10.02), (24.44, -0.009888, -4.347), (10.07, -0.009888, 10.02), (10.07, -0.009888, -4.347), (24.44, -0.009888, 10.02), (-32.01, -0.009888, -4.347), (-32.01, -2.207, -4.347), (-32.01, -2.207, 10.02), (-32.01, -0.009888, 10.02), (-9.673, -0.009888, 10.02), (-9.673, -0.009888, -4.347), (-9.673, -9.66, 10.02), (-9.673, -9.66, -4.347), (203.3, 1588.0, -11.79), (203.3, 1472.0, -11.79), (203.3, 1494.0, -11.79), (203.3, 1416.0, -11.79), (176.5, 1588.0, 2.556), (176.5, 1494.0, 2.556), (176.5, 1472.0, 2.556), (176.5, 1416.0, 2.556), (176.8, 1588.0, 5.922), (176.8, 1494.0, 5.922), (176.8, 1472.0, 5.922), (176.8, 1416.0, 5.922), (177.8, 1588.0, 9.16), (177.8, 1494.0, 9.16), (177.8, 1472.0, 9.159), (177.8, 1416.0, 9.16), (200.3, 1588.0, 18.5), (200.3, 1472.0, 18.5), (200.3, 1494.0, 18.5), (200.3, 1416.0, 18.5), (203.3, 1588.0, 16.9), (203.3, 1472.0, 16.9), (203.3, 1494.0, 16.9), (203.3, 1416.0, 16.9), (197.1, 1588.0, 19.48), (197.1, 1494.0, 19.48), (197.1, 1472.0, 19.48), (197.1, 1416.0, 19.48), (205.9, 1588.0, 14.76), (205.9, 1472.0, 14.76), (205.9, 1494.0, 14.76), (205.9, 1416.0, 14.76), (210.6, 1588.0, 5.922), (210.6, 1472.0, 5.922), (210.6, 1494.0, 5.922), (210.6, 1416.0, 5.922), (211.0, 1588.0, 2.556), (211.0, 1472.0, 2.556), (211.0, 1494.0, 2.556), (211.0, 1416.0, 2.556), (209.7, 1588.0, 9.16), (209.7, 1472.0, 9.16), (209.7, 1494.0, 9.16), (209.7, 1416.0, 9.16), (190.3, 1588.0, -14.37), (190.3, 1494.0, -14.37), (190.3, 1472.0, -14.37), (190.3, 1416.0, -14.37), (179.4, 1588.0, -7.032), (179.4, 1494.0, -7.032), (179.4, 1472.0, -7.032), (179.4, 1416.0, -7.032), (193.7, 1588.0, -14.7), (193.7, 1472.0, -14.7), (193.7, 1494.0, -14.7), (193.7, 1416.0, -14.7), (187.1, 1588.0, -13.39), (187.1, 1494.0, -13.39), (187.1, 1472.0, -13.39), (187.1, 1416.0, -13.39), (210.6, 1588.0, -0.8111), (210.6, 1494.0, -0.8111), (210.6, 1472.0, -0.8109), (210.6, 1416.0, -0.8111), (181.5, 1588.0, 14.76), (181.5, 1494.0, 14.76), (181.5, 1472.0, 14.76), (181.5, 1416.0, 14.76), (179.4, 1588.0, 12.14), (179.4, 1494.0, 12.14), (179.4, 1472.0, 12.14), (179.4, 1416.0, 12.14), (184.1, 1588.0, 16.9), (184.1, 1494.0, 16.9), (184.1, 1472.0, 16.9), (184.1, 1416.0, 16.9), (197.1, 1588.0, -14.37), (197.1, 1472.0, -14.37), (197.1, 1494.0, -14.37), (197.1, 1416.0, -14.37), (208.1, 1588.0, -7.032), (208.1, 1472.0, -7.032), (208.1, 1494.0, -7.032), (208.1, 1416.0, -7.032), (205.9, 1588.0, -9.647), (205.9, 1472.0, -9.647), (205.9, 1494.0, -9.647), (205.9, 1416.0, -9.647), (200.3, 1588.0, -13.39), (200.3, 1472.0, -13.39), (200.3, 1494.0, -13.39), (200.3, 1416.0, -13.39), (193.7, 1588.0, 19.81), (193.7, 1494.0, 19.81), (193.7, 1472.0, 19.81), (193.7, 1416.0, 19.81), (208.1, 1588.0, 12.14), (208.1, 1472.0, 12.14), (208.1, 1494.0, 12.14), (208.1, 1416.0, 12.14), (190.3, 1588.0, 19.48), (190.3, 1494.0, 19.48), (190.3, 1472.0, 19.48), (190.3, 1416.0, 19.48), (181.5, 1588.0, -9.647), (181.5, 1494.0, -9.647), (181.5, 1472.0, -9.647), (181.5, 1416.0, -9.647), (209.7, 1588.0, -4.048), (209.7, 1472.0, -4.048), (209.7, 1494.0, -4.048), (209.7, 1416.0, -4.048), (184.1, 1588.0, -11.79), (184.1, 1494.0, -11.79), (184.1, 1472.0, -11.79), (184.1, 1416.0, -11.79), (187.1, 1588.0, 18.5), (187.1, 1494.0, 18.5), (187.1, 1472.0, 18.5), (187.1, 1416.0, 18.5), (177.8, 1588.0, -4.048), (177.8, 1494.0, -4.048), (177.8, 1472.0, -4.048), (177.8, 1416.0, -4.048), (176.8, 1588.0, -0.8111), (176.8, 1494.0, -0.8111), (176.8, 1472.0, -0.8109), (176.8, 1416.0, -0.8111), (250.7, -52.92, -11.89), (250.7, -139.3, -11.89), (223.8, -52.92, 2.458), (223.8, -139.3, 2.458), (224.2, -52.92, 5.825), (224.2, -139.3, 5.825), (225.1, -52.92, 9.062), (225.1, -139.3, 9.062), (247.7, -52.92, 18.4), (247.7, -139.3, 18.4), (250.7, -52.92, 16.81), (250.7, -139.3, 16.81), (244.4, -52.92, 19.38), (244.4, -139.3, 19.38), (253.3, -52.92, 14.66), (253.3, -139.3, 14.66), (258.0, -52.92, 5.825), (258.0, -139.3, 5.825), (258.3, -52.92, 2.458), (258.3, -139.3, 2.458), (257.0, -52.92, 9.062), (257.0, -139.3, 9.062), (237.7, -52.92, -14.47), (237.7, -139.3, -14.47), (226.7, -52.92, -7.13), (226.7, -139.3, -7.129), (241.1, -52.92, -14.8), (241.1, -139.3, -14.8), (234.5, -52.92, -13.49), (234.5, -139.3, -13.49), (258.0, -52.92, -0.9088), (258.0, -139.3, -0.9088), (228.9, -52.92, 14.66), (228.9, -139.3, 14.66), (226.7, -52.92, 12.05), (226.7, -139.3, 12.05), (231.5, -52.92, 16.81), (231.5, -139.3, 16.81), (244.4, -52.92, -14.47), (244.4, -139.3, -14.47), (255.4, -52.92, -7.13), (255.4, -139.3, -7.129), (253.3, -52.92, -9.745), (253.3, -139.3, -9.745), (247.7, -52.92, -13.49), (247.7, -139.3, -13.49), (241.1, -52.92, 19.72), (241.1, -139.3, 19.72), (255.4, -52.92, 12.05), (255.4, -139.3, 12.05), (237.7, -52.92, 19.38), (237.7, -139.3, 19.38), (228.9, -52.92, -9.745), (228.9, -139.3, -9.745), (257.0, -52.92, -4.146), (257.0, -139.3, -4.146), (231.5, -52.92, -11.89), (231.5, -139.3, -11.89), (234.5, -52.92, 18.4), (234.5, -139.3, 18.4), (225.1, -52.92, -4.146), (225.1, -139.3, -4.146), (224.2, -52.92, -0.9088), (224.2, -139.3, -0.9088), (130.8, 1589.0, -2.487), (130.8, 1587.0, -2.487), (130.8, 1473.0, -2.487), (120.5, 1589.0, 2.974), (120.5, 1587.0, 2.974), (120.5, 1473.0, 2.974), (120.7, 1589.0, 4.255), (120.7, 1587.0, 4.255), (120.7, 1473.0, 4.255), (121.0, 1589.0, 5.487), (121.0, 1587.0, 5.487), (121.0, 1473.0, 5.487), (129.6, 1589.0, 9.042), (129.6, 1587.0, 9.042), (129.6, 1473.0, 9.042), (130.8, 1589.0, 8.435), (130.8, 1587.0, 8.435), (130.8, 1473.0, 8.435), (128.4, 1589.0, 9.416), (128.4, 1587.0, 9.416), (128.4, 1473.0, 9.416), (131.8, 1589.0, 7.619), (131.8, 1587.0, 7.619), (131.8, 1473.0, 7.619), (133.6, 1589.0, 4.255), (133.6, 1587.0, 4.255), (133.6, 1473.0, 4.255), (133.7, 1589.0, 2.974), (133.7, 1587.0, 2.974), (133.7, 1473.0, 2.974), (133.2, 1589.0, 5.488), (133.2, 1587.0, 5.488), (133.2, 1473.0, 5.488), (125.8, 1589.0, -3.468), (125.8, 1587.0, -3.468), (125.8, 1473.0, -3.468), (121.7, 1589.0, -0.6754), (121.7, 1587.0, -0.6754), (121.7, 1473.0, -0.6754), (127.1, 1589.0, -3.595), (127.1, 1587.0, -3.595), (127.1, 1473.0, -3.594), (124.6, 1589.0, -3.095), (124.6, 1587.0, -3.095), (124.6, 1473.0, -3.095), (133.6, 1589.0, 1.693), (133.6, 1587.0, 1.693), (133.6, 1473.0, 1.693), (122.5, 1589.0, 7.619), (122.5, 1587.0, 7.619), (122.5, 1473.0, 7.619), (121.7, 1589.0, 6.623), (121.7, 1587.0, 6.623), (121.7, 1473.0, 6.623), (123.5, 1589.0, 8.435), (123.5, 1587.0, 8.435), (123.5, 1473.0, 8.435), (128.4, 1589.0, -3.468), (128.4, 1587.0, -3.468), (128.4, 1473.0, -3.468), (132.6, 1589.0, -0.6754), (132.6, 1587.0, -0.6754), (132.6, 1473.0, -0.6754), (131.8, 1589.0, -1.671), (131.8, 1587.0, -1.671), (131.8, 1473.0, -1.671), (129.6, 1589.0, -3.095), (129.6, 1587.0, -3.095), (129.6, 1473.0, -3.095), (127.1, 1589.0, 9.542), (127.1, 1587.0, 9.542), (127.1, 1473.0, 9.542), (132.6, 1589.0, 6.623), (132.6, 1587.0, 6.623), (132.6, 1473.0, 6.623), (125.8, 1589.0, 9.416), (125.8, 1587.0, 9.416), (125.8, 1473.0, 9.416), (122.5, 1589.0, -1.671), (122.5, 1587.0, -1.671), (122.5, 1473.0, -1.671), (133.2, 1589.0, 0.4604), (133.2, 1587.0, 0.4604), (133.2, 1473.0, 0.4604), (123.5, 1589.0, -2.487), (123.5, 1587.0, -2.487), (123.5, 1473.0, -2.487), (124.6, 1589.0, 9.042), (124.6, 1587.0, 9.042), (124.6, 1473.0, 9.042), (121.0, 1589.0, 0.4604), (121.0, 1587.0, 0.4604), (121.0, 1473.0, 0.4604), (120.7, 1589.0, 1.693), (120.7, 1587.0, 1.693), (120.7, 1473.0, 1.693)], [], [(0, 1, 3, 2), (2, 3, 5, 4), (4, 5, 7, 6), (6, 7, 9, 8), (8, 9, 11, 10), (10, 11, 13, 12), (12, 13, 15, 14), (14, 15, 17, 16), (16, 17, 19, 18), (18, 19, 21, 20), (20, 21, 23, 22), (22, 23, 25, 24), (24, 25, 27, 26), (26, 27, 29, 28), (28, 29, 31, 30), (30, 31, 33, 32), (32, 33, 35, 34), (34, 35, 37, 36), (36, 37, 39, 38), (38, 39, 41, 40), (40, 41, 43, 42), (42, 43, 45, 44), (44, 45, 47, 46), (46, 47, 49, 48), (48, 49, 51, 50), (50, 51, 53, 52), (52, 53, 55, 54), (54, 55, 57, 56), (56, 57, 59, 58), (58, 59, 61, 60), (3, 1, 63, 61, 59, 57, 55, 53, 51, 49, 47, 45, 43, 41, 39, 37, 35, 33, 31, 29, 27, 25, 23, 21, 19, 17, 15, 13, 11, 9, 7, 5), (60, 61, 63, 62), (62, 63, 1, 0), (0, 2, 4, 6, 8, 10, 12, 14, 16, 18, 20, 22, 24, 26, 28, 30, 32, 34, 36, 38, 40, 42, 44, 46, 48, 50, 52, 54, 56, 58, 60, 62), (64, 65, 67, 66), (66, 67, 69, 68), (68, 69, 71, 70), (70, 71, 73, 72), (72, 73, 75, 74), (74, 75, 77, 76), (76, 77, 79, 78), (78, 79, 81, 80), (80, 81, 83, 82), (82, 83, 85, 84), (84, 85, 87, 86), (86, 87, 89, 88), (88, 89, 91, 90), (90, 91, 93, 92), (92, 93, 95, 94), (94, 95, 97, 96), (96, 97, 99, 98), (98, 99, 101, 100), (100, 101, 103, 102), (102, 103, 105, 104), (104, 105, 107, 106), (106, 107, 109, 108), (108, 109, 111, 110), (110, 111, 113, 112), (112, 113, 115, 114), (114, 115, 117, 116), (116, 117, 119, 118), (118, 119, 121, 120), (120, 121, 123, 122), (122, 123, 125, 124), (67, 65, 127, 125, 123, 121, 119, 117, 115, 113, 150, 148, 144, 138, 134, 130, 132, 160, 156, 166, 170, 178, 176, 180, 186, 190, 182, 81, 79, 77, 75, 73, 71, 69), (124, 125, 127, 126), (126, 127, 65, 64), (64, 66, 68, 70, 72, 74, 76, 78, 80, 183, 191, 187, 181, 177, 179, 171, 167, 157, 161, 133, 131, 135, 139, 145, 149, 151, 112, 114, 116, 118, 120, 122, 124, 126), (189, 188, 182, 183), (175, 174, 172, 173), (173, 172, 184, 185), (149, 148, 150, 151), (191, 190, 186, 187), (183, 182, 190, 191), (181, 180, 176, 177), (157, 156, 160, 161), (163, 162, 158, 159), (139, 138, 144, 145), (159, 158, 154, 155), (161, 160, 132, 133), (177, 176, 178, 179), (137, 136, 128, 129), (81, 182, 188, 184, 172, 174, 168, 164, 154, 158, 162, 128, 136, 140, 142, 146, 152, 150, 113, 111, 109, 107, 105, 103, 101, 99, 97, 95, 93, 91, 89, 87, 85, 83), (179, 178, 170, 171), (169, 168, 174, 175), (131, 130, 134, 135), (145, 144, 148, 149), (165, 164, 168, 169), (141, 140, 136, 137), (147, 146, 142, 143), (187, 186, 180, 181), (167, 166, 156, 157), (151, 150, 152, 153), (185, 184, 188, 189), (129, 128, 162, 163), (133, 132, 130, 131), (171, 170, 166, 167), (153, 152, 146, 147), (155, 154, 164, 165), (135, 134, 138, 139), (112, 151, 153, 147, 143, 141, 137, 129, 163, 159, 155, 165, 169, 175, 173, 185, 189, 183, 80, 82, 84, 86, 88, 90, 92, 94, 96, 98, 100, 102, 104, 106, 108, 110), (143, 142, 140, 141), (192, 193, 195, 194), (194, 195, 197, 196), (196, 197, 199, 198), (198, 199, 201, 200), (200, 201, 203, 202), (202, 203, 205, 204), (204, 205, 207, 206), (206, 207, 209, 208), (208, 209, 211, 210), (210, 211, 213, 212), (212, 213, 215, 214), (214, 215, 217, 216), (216, 217, 219, 218), (218, 219, 221, 220), (220, 221, 223, 222), (222, 223, 225, 224), (224, 225, 227, 226), (226, 227, 229, 228), (228, 229, 231, 230), (230, 231, 233, 232), (232, 233, 235, 234), (234, 235, 237, 236), (236, 237, 239, 238), (238, 239, 241, 240), (240, 241, 243, 242), (242, 243, 245, 244), (244, 245, 247, 246), (246, 247, 249, 248), (248, 249, 251, 250), (250, 251, 253, 252), (195, 193, 255, 253, 251, 249, 247, 245, 243, 241, 239, 237, 235, 233, 231, 229, 227, 225, 223, 221, 219, 217, 215, 213, 211, 209, 207, 205, 203, 201, 199, 197), (252, 253, 255, 254), (254, 255, 193, 192), (192, 194, 196, 198, 200, 202, 204, 206, 208, 210, 212, 214, 216, 218, 220, 222, 224, 226, 228, 230, 232, 234, 236, 238, 240, 242, 244, 246, 248, 250, 252, 254), (256, 257, 1305, 1215), (257, 258, 1302, 1305), (258, 259, 1248, 1302), (259, 260, 1290, 1248), (260, 261, 1296, 1290), (261, 262, 1254, 1296), (262, 263, 1245, 1254), (263, 264, 1251, 1245), (264, 265, 1269, 1251), (265, 266, 1278, 1269), (266, 267, 1212, 1278), (267, 268, 1275, 1212), (268, 269, 1272, 1275), (269, 270, 1293, 1272), (270, 271, 1257, 1293), (271, 272, 1239, 1257), (272, 273, 1236, 1239), (273, 274, 1242, 1236), (274, 275, 1284, 1242), (275, 276, 1233, 1284), (276, 277, 1227, 1233), (277, 278, 1224, 1227), (278, 279, 1230, 1224), (279, 280, 1281, 1230), (280, 281, 1287, 1281), (281, 282, 1299, 1287), (282, 283, 1266, 1299), (283, 284, 1260, 1266), (284, 285, 1263, 1260), (285, 286, 1221, 1263), (286, 287, 1218, 1221), (287, 256, 1215, 1218), (256, 287, 286, 285, 284, 283, 282, 281, 280, 279, 278, 277, 276, 275, 274, 273, 272, 271, 270, 269, 268, 267, 266, 265, 264, 263, 262, 261, 260, 259, 258, 257), (412, 410, 291, 290), (451, 450, 431, 430), (307, 305, 293, 292), (293, 289, 531, 533), (397, 392, 302, 308), (305, 306, 289, 293), (979, 980, 297, 299), (978, 981, 298, 296), (981, 979, 299, 298), (304, 306, 297, 296), (308, 309, 313, 312), (396, 394, 301, 309), (454, 458, 431, 450), (392, 395, 401, 400), (395, 396, 309, 303), (302, 303, 309, 308), (288, 289, 306, 304), (299, 297, 306, 305), (393, 397, 308, 300), (298, 299, 305, 307), (503, 502, 315, 317), (309, 301, 311, 313), (300, 308, 312, 310), (457, 456, 430, 428), (316, 317, 315, 314), (505, 504, 316, 314), (504, 503, 317, 316), (455, 452, 426, 427), (411, 413, 321, 319), (412, 411, 319, 320), (413, 410, 318, 321), (322, 324, 318, 320), (984, 982, 324, 322), (319, 321, 323, 325), (325, 322, 328, 329), (321, 318, 324, 323), (329, 328, 332, 333), (319, 325, 329, 326), (322, 320, 327, 328), (320, 319, 326, 327), (331, 330, 334, 335), (327, 326, 330, 331), (328, 327, 331, 332), (326, 329, 333, 330), (336, 335, 339, 340), (332, 331, 335, 336), (330, 333, 337, 334), (333, 332, 336, 337), (346, 358, 345, 357), (334, 337, 341, 338), (337, 336, 340, 341), (335, 334, 338, 339), (338, 341, 349, 346), (340, 339, 347, 348), (339, 338, 346, 347), (341, 340, 348, 349), (348, 360, 370, 366), (351, 359, 344, 354), (354, 355, 343, 342), (344, 345, 355, 354), (356, 357, 345, 344), (362, 363, 342, 343), (364, 365, 373, 372), (346, 349, 361, 358), (348, 347, 359, 360), (358, 350, 355, 345), (365, 353, 369, 373), (358, 361, 353, 350), (360, 359, 351, 352), (363, 362, 365, 364), (363, 351, 354, 342), (352, 351, 363, 364), (350, 353, 365, 362), (350, 362, 343, 355), (347, 346, 357, 356), (359, 347, 356, 344), (302, 374, 375, 303), (385, 384, 375, 379), (382, 383, 376, 378), (349, 348, 366, 367), (353, 361, 371, 369), (352, 364, 372, 368), (361, 349, 367, 371), (360, 352, 368, 370), (377, 376, 380, 381), (375, 374, 378, 379), (379, 378, 376, 377), (388, 387, 377, 381), (389, 388, 381, 380), (387, 385, 379, 377), (386, 382, 378, 374), (383, 389, 380, 376), (368, 372, 389, 383), (366, 370, 382, 386), (369, 371, 385, 387), (372, 373, 388, 389), (373, 369, 387, 388), (370, 368, 383, 382), (371, 367, 384, 385), (367, 366, 386, 384), (384, 386, 391, 390), (288, 304, 397, 393), (298, 307, 396, 395), (296, 298, 395, 392), (453, 454, 450, 433), (307, 292, 394, 396), (304, 296, 392, 397), (400, 401, 405, 402), (302, 391, 390, 303), (375, 303, 390, 384), (374, 302, 391, 386), (302, 392, 400, 399), (303, 302, 399, 398), (395, 303, 398, 401), (402, 405, 404, 403), (398, 399, 403, 404), (401, 398, 404, 405), (399, 400, 402, 403), (406, 407, 409, 408), (291, 295, 409, 407), (290, 291, 407, 406), (295, 294, 408, 409), (295, 291, 410, 413), (456, 459, 451, 430), (294, 295, 413, 411), (320, 318, 410, 412), (423, 422, 418, 421), (294, 411, 416, 415), (412, 290, 414, 417), (411, 412, 417, 416), (418, 419, 420, 421), (432, 433, 450, 451), (425, 423, 421, 420), (424, 425, 420, 419), (415, 416, 425, 424), (416, 417, 423, 425), (507, 506, 427, 426), (417, 414, 422, 423), (419, 418, 438, 439), (418, 422, 440, 438), (424, 419, 439, 441), (414, 290, 434, 436), (422, 414, 436, 440), (415, 424, 441, 437), (294, 415, 437, 435), (430, 431, 429, 428), (437, 441, 449, 445), (435, 437, 445, 443), (434, 435, 443, 442), (442, 443, 445, 444), (448, 449, 447, 446), (444, 445, 449, 448), (440, 436, 444, 448), (436, 434, 442, 444), (441, 439, 447, 449), (438, 440, 448, 446), (439, 438, 446, 447), (458, 460, 429, 431), (459, 461, 432, 451), (461, 453, 433, 432), (509, 455, 427, 506), (508, 457, 428, 507), (511, 464, 457, 508), (510, 463, 455, 509), (471, 462, 453, 461), (469, 471, 461, 459), (468, 470, 460, 458), (467, 469, 459, 456), (462, 466, 454, 453), (463, 465, 452, 455), (464, 467, 456, 457), (466, 468, 458, 454), (476, 478, 468, 466), (474, 477, 467, 464), (473, 475, 465, 463), (472, 476, 466, 462), (477, 479, 469, 467), (478, 480, 470, 468), (479, 481, 471, 469), (481, 472, 462, 471), (513, 473, 463, 510), (512, 474, 464, 511), (515, 484, 474, 512), (514, 483, 473, 513), (491, 482, 472, 481), (489, 491, 481, 479), (488, 490, 480, 478), (487, 489, 479, 477), (482, 486, 476, 472), (483, 485, 475, 473), (484, 487, 477, 474), (486, 488, 478, 476), (519, 521, 488, 486), (527, 520, 487, 484), (526, 518, 485, 483), (525, 519, 486, 482), (520, 522, 489, 487), (521, 523, 490, 488), (522, 524, 491, 489), (524, 525, 482, 491), (529, 526, 483, 514), (528, 527, 484, 515), (502, 311, 494, 516), (505, 314, 493, 517), (394, 292, 501, 499), (300, 310, 500, 498), (301, 394, 499, 497), (288, 393, 496, 492), (314, 315, 495, 493), (311, 301, 497, 494), (393, 300, 498, 496), (310, 505, 517, 500), (315, 502, 516, 495), (518, 528, 515, 485), (523, 529, 514, 490), (490, 514, 513, 480), (485, 515, 512, 475), (475, 512, 511, 465), (480, 513, 510, 470), (470, 510, 509, 460), (465, 511, 508, 452), (452, 508, 507, 426), (460, 509, 506, 429), (428, 429, 506, 507), (312, 313, 503, 504), (310, 312, 504, 505), (313, 311, 502, 503), (500, 517, 529, 523), (495, 516, 528, 518), (516, 494, 527, 528), (517, 493, 526, 529), (501, 492, 525, 524), (499, 501, 524, 522), (498, 500, 523, 521), (497, 499, 522, 520), (492, 496, 519, 525), (493, 495, 518, 526), (494, 497, 520, 527), (496, 498, 521, 519), (292, 293, 533, 532), (289, 288, 530, 531), (288, 292, 532, 530), (536, 537, 535, 534), (530, 288, 531), (533, 531, 535, 537), (532, 533, 537, 536), (288, 535, 531), (535, 288, 534), (978, 980, 540, 538), (288, 492, 534), (543, 545, 539, 541), (981, 978, 992, 988), (545, 542, 540, 539), (985, 982, 542, 545), (541, 981, 988, 989), (983, 985, 545, 543), (538, 540, 542, 544), (549, 546, 609, 607, 605, 603, 601, 599, 597, 595, 593, 591, 589, 587, 585, 583, 581, 579, 577, 575, 573, 571, 569, 567, 565, 563, 561, 559, 557, 555, 553, 551), (604, 605, 607, 606), (602, 603, 605, 604), (600, 601, 603, 602), (598, 599, 601, 600), (596, 597, 599, 598), (594, 595, 597, 596), (592, 593, 595, 594), (590, 591, 593, 592), (588, 589, 591, 590), (586, 587, 589, 588), (584, 585, 587, 586), (582, 583, 585, 584), (580, 581, 583, 582), (578, 579, 581, 580), (576, 577, 579, 578), (574, 575, 577, 576), (572, 573, 575, 574), (570, 571, 573, 572), (568, 569, 571, 570), (566, 567, 569, 568), (564, 565, 567, 566), (562, 563, 565, 564), (560, 561, 563, 562), (558, 559, 561, 560), (556, 557, 559, 558), (554, 555, 557, 556), (552, 553, 555, 554), (547, 548, 550, 552, 554, 556, 558, 560, 562, 1249, 1267, 1276, 1210, 1273, 1270, 1291, 1255, 1237, 1234, 1240, 1282, 1231, 1225, 1222, 1228, 1279, 594, 596, 598, 600, 602, 604, 606, 608), (550, 551, 553, 552), (608, 609, 546, 547), (548, 549, 551, 550), (547, 546, 549, 548), (606, 607, 609, 608), (624, 622, 613, 612), (612, 613, 617, 616), (620, 621, 615, 614), (614, 615, 611, 610), (618, 620, 614, 610), (621, 619, 611, 615), (631, 632, 619, 621), (620, 618, 626, 627), (633, 631, 621, 620), (610, 611, 619, 618), (616, 617, 625, 623), (612, 616, 623, 624), (617, 613, 622, 625), (655, 652, 622, 624), (634, 635, 627, 626), (624, 623, 628, 629), (655, 624, 629, 657), (633, 620, 627, 635), (637, 633, 635, 638), (618, 630, 634, 626), (638, 635, 643, 644), (618, 619, 632, 630), (637, 640, 631, 633), (640, 636, 632, 631), (650, 646, 636, 640), (647, 650, 640, 637), (651, 648, 638, 641), (647, 637, 638, 648), (630, 639, 641, 634), (630, 632, 636, 639), (645, 644, 643, 642), (635, 634, 642, 643), (634, 641, 645, 642), (641, 638, 644, 645), (653, 647, 648, 654), (657, 654, 660, 661), (653, 656, 650, 647), (656, 652, 646, 650), (639, 649, 651, 641), (639, 636, 646, 649), (625, 622, 652, 656), (623, 625, 656, 653), (629, 628, 654, 657), (623, 653, 654, 628), (649, 655, 657, 651), (649, 646, 652, 655), (660, 658, 662, 664), (648, 651, 659, 658), (651, 657, 661, 659), (654, 648, 658, 660), (665, 664, 662, 663), (659, 661, 665, 663), (660, 664, 668, 666), (663, 662, 672, 673), (667, 666, 668, 669), (664, 665, 669, 668), (661, 660, 666, 667), (665, 661, 667, 669), (670, 671, 673, 672), (658, 659, 671, 670), (662, 658, 670, 672), (659, 663, 673, 671), (679, 681, 674, 676), (699, 698, 694, 695), (684, 688, 678, 680), (686, 682, 681, 679), (708, 686, 679, 704), (680, 678, 677, 675), (717, 707, 685, 713), (713, 685, 689, 714), (716, 709, 687, 715), (715, 687, 683, 712), (706, 684, 680, 705), (709, 707, 683, 687), (705, 680, 675, 702), (704, 679, 676, 703), (710, 711, 692, 690), (675, 677, 693, 691), (703, 676, 692, 711), (702, 675, 691, 710), (695, 694, 696, 697), (698, 700, 696, 694), (701, 699, 695, 697), (700, 701, 697, 696), (690, 692, 701, 700), (692, 676, 699, 701), (674, 690, 700, 698), (676, 674, 698, 699), (674, 702, 710, 690), (677, 703, 711, 693), (691, 693, 711, 710), (678, 704, 703, 677), (681, 705, 702, 674), (689, 685, 707, 709), (682, 706, 705, 681), (714, 689, 709, 716), (712, 683, 707, 717), (688, 708, 704, 678), (723, 712, 717, 722), (719, 714, 716, 721), (720, 715, 712, 723), (721, 716, 715, 720), (719, 718, 726, 727), (722, 717, 713, 718), (732, 722, 718, 728), (728, 718, 719, 729), (731, 721, 720, 730), (730, 720, 723, 733), (729, 719, 721, 731), (733, 723, 722, 732), (725, 727, 747, 745), (714, 719, 727, 725), (718, 713, 724, 726), (713, 714, 725, 724), (739, 733, 732, 738), (735, 729, 731, 737), (736, 730, 733, 739), (737, 731, 730, 736), (734, 728, 740, 742), (738, 732, 728, 734), (706, 738, 734, 684), (684, 734, 735, 688), (708, 737, 736, 686), (686, 736, 739, 682), (688, 735, 737, 708), (682, 739, 738, 706), (749, 751, 750, 748), (728, 729, 741, 740), (735, 734, 742, 743), (729, 735, 743, 741), (745, 747, 748, 750), (724, 725, 745, 744), (727, 726, 746, 747), (726, 724, 744, 746), (740, 741, 753, 752), (741, 743, 755, 753), (742, 740, 752, 754), (743, 742, 754, 755), (752, 753, 757, 756), (753, 755, 759, 757), (754, 752, 756, 758), (755, 754, 758, 759), (744, 745, 750, 751), (747, 746, 749, 748), (746, 744, 751, 749), (759, 758, 762, 763), (762, 760, 761, 763), (758, 756, 760, 762), (757, 759, 763, 761), (756, 757, 761, 760), (854, 852, 767, 766), (766, 1110, 1118, 1134, 1090, 1082, 1086, 1030, 1026, 1022, 1142, 1138, 1066, 1122, 1130, 1074, 1062, 1070, 770), (838, 839, 769, 768), (768, 1071, 1064, 1076, 1132, 1124, 1068, 1140, 1144, 1024, 1028, 1032, 1088, 1084, 1092, 1136, 1120, 1112, 764), (836, 838, 768, 764), (839, 837, 765, 769), (772, 773, 775, 774), (774, 775, 777, 776), (776, 777, 779, 778), (778, 779, 781, 780), (780, 781, 783, 782), (782, 783, 785, 784), (784, 785, 787, 786), (786, 787, 789, 788), (788, 789, 791, 790), (790, 791, 793, 792), (792, 793, 795, 794), (794, 795, 797, 796), (796, 797, 799, 798), (798, 799, 801, 800), (800, 801, 803, 802), (802, 803, 805, 804), (804, 805, 807, 806), (806, 807, 809, 808), (808, 809, 811, 810), (810, 811, 813, 812), (812, 813, 815, 814), (814, 815, 817, 816), (816, 817, 819, 818), (818, 819, 821, 820), (820, 821, 823, 822), (822, 823, 825, 824), (824, 825, 827, 826), (826, 827, 829, 828), (828, 829, 831, 830), (830, 831, 833, 832), (775, 773, 835, 833, 831, 829, 827, 825, 823, 821, 1073, 1097, 1109, 1021, 1105, 1101, 1129, 1081, 1057, 1053, 1061, 1117, 1049, 1041, 1037, 1045, 1113, 789, 787, 785, 783, 781, 779, 777), (832, 833, 835, 834), (834, 835, 773, 772), (772, 774, 776, 778, 780, 782, 784, 786, 788, 1111, 1043, 1036, 1040, 1048, 1116, 1060, 1052, 1056, 1079, 1128, 1100, 1104, 1020, 1108, 1096, 1072, 820, 822, 824, 826, 828, 830, 832, 834), (843, 840, 837, 839), (842, 841, 846, 847), (841, 843, 839, 838), (764, 765, 837, 836), (849, 851, 843, 841), (850, 849, 841, 842), (851, 848, 840, 843), (836, 837, 840, 842), (847, 846, 845, 844), (836, 842, 847, 844), (841, 838, 845, 846), (838, 836, 844, 845), (855, 852, 848, 851), (850, 854, 859, 857), (853, 855, 851, 849), (842, 840, 848, 850), (770, 771, 855, 853), (766, 770, 853, 854), (771, 767, 852, 855), (850, 848, 852, 854), (859, 858, 856, 857), (854, 853, 858, 859), (853, 849, 856, 858), (849, 850, 857, 856), (872, 873, 863, 862), (862, 1251, 1269, 1278, 1212, 1275, 1272, 1293, 1257, 1239, 1236, 1242, 1284, 1233, 1227, 1224, 1230, 1281, 866), (874, 875, 865, 864), (864, 1280, 1229, 1223, 1226, 1232, 1283, 1241, 1235, 1238, 1256, 1292, 1271, 1274, 1211, 1277, 1268, 1250, 860), (872, 874, 864, 860), (875, 867, 871, 877), (868, 870, 879, 878), (873, 861, 868, 876), (861, 865, 870, 868), (867, 863, 869, 871), (863, 873, 876, 869), (871, 869, 876, 877), (865, 875, 877, 870), (862, 866, 874, 872), (866, 867, 875, 874), (860, 861, 873, 872), (879, 881, 885, 883), (876, 868, 878, 880), (877, 876, 880, 881), (870, 877, 881, 879), (885, 884, 882, 883), (881, 880, 884, 885), (878, 879, 883, 882), (880, 878, 882, 884), (894, 887, 889, 895), (895, 889, 1192, 1196, 1204, 1182, 1178, 1180, 1152, 1150, 1148, 1208, 1206, 1170, 1198, 1202, 1174, 1168, 1172, 893, 896), (896, 893, 891, 897), (903, 902, 899, 901), (921, 925, 941, 939), (893, 889, 887, 891), (890, 897, 894, 886), (892, 896, 897, 890), (915, 914, 913, 912), (886, 894, 895, 888), (901, 899, 1173, 1169, 1175, 1203, 1199, 1171, 1207, 1209, 1149, 1151, 1153, 1181, 1179, 1183, 1205, 1197, 1193, 898, 900), (902, 904, 898, 899), (905, 903, 901, 900), (904, 905, 900, 898), (887, 894, 905, 904), (894, 897, 903, 905), (891, 887, 906, 907), (897, 891, 902, 903), (907, 906, 909, 908), (904, 902, 908, 909), (887, 904, 909, 906), (902, 891, 907, 908), (910, 912, 913, 911), (916, 915, 912, 910), (914, 917, 911, 913), (923, 919, 940, 936), (935, 910, 947, 949), (920, 921, 917, 914), (919, 918, 915, 916), (918, 920, 914, 915), (922, 924, 920, 918), (923, 922, 918, 919), (924, 925, 921, 920), (917, 921, 939, 937), (892, 890, 933, 932), (896, 892, 925, 924), (888, 895, 922, 923), (924, 922, 928, 929), (926, 927, 929, 928), (922, 895, 926, 928), (896, 924, 929, 927), (931, 930, 950, 951), (935, 949, 965, 955), (938, 935, 955, 958), (941, 932, 952, 961), (934, 937, 957, 954), (888, 923, 936, 930), (925, 892, 932, 941), (916, 910, 935, 938), (919, 916, 938, 940), (890, 886, 942, 943), (911, 917, 937, 934), (886, 888, 930, 931), (962, 963, 971, 970), (936, 940, 960, 956), (886, 931, 945, 942), (933, 890, 943, 944), (947, 946, 948, 949), (930, 936, 956, 950), (910, 911, 946, 947), (911, 934, 948, 946), (950, 952, 953, 951), (957, 958, 955, 954), (959, 960, 958, 957), (961, 956, 960, 959), (952, 950, 956, 961), (951, 953, 963, 962), (954, 955, 965, 964), (933, 944, 963, 953), (937, 939, 959, 957), (948, 934, 954, 964), (945, 931, 951, 962), (932, 933, 953, 952), (940, 938, 958, 960), (949, 948, 964, 965), (939, 941, 961, 959), (943, 942, 966, 967), (967, 966, 969, 968), (945, 962, 970, 973), (942, 945, 969, 966), (944, 943, 967, 968), (944, 968, 975, 972), (969, 945, 973, 974), (973, 970, 976, 974), (975, 974, 976, 977), (971, 972, 975, 977), (970, 971, 977, 976), (963, 944, 972, 971), (968, 969, 974, 975), (296, 297, 980, 978), (541, 539, 979, 981), (543, 541, 989, 990), (539, 540, 980, 979), (325, 323, 985, 983), (322, 325, 983, 984), (323, 324, 982, 985), (544, 542, 982, 984), (986, 990, 989, 987), (991, 993, 990, 986), (987, 989, 988, 992), (544, 984, 991, 986), (538, 544, 986, 987), (984, 983, 993, 991), (978, 538, 987, 992), (983, 543, 990, 993), (1002, 1003, 997, 996), (996, 997, 1001, 1000), (1009, 1007, 999, 998), (998, 999, 995, 994), (1006, 1009, 998, 994), (1007, 1008, 995, 999), (1001, 997, 1003, 1005), (996, 1000, 1004, 1002), (1000, 1001, 1005, 1004), (1006, 1008, 1003, 1002), (994, 995, 1008, 1006), (1015, 1014, 1013, 1010), (1002, 1004, 1009, 1006), (1004, 1005, 1007, 1009), (1012, 1011, 1010, 1013), (1014, 1016, 1012, 1013), (1017, 1015, 1010, 1011), (1016, 1017, 1011, 1012), (1005, 1003, 1017, 1016), (1003, 1008, 1015, 1017), (1007, 1005, 1016, 1014), (1008, 1007, 1014, 1015), (1097, 1095, 1071, 1073), (1096, 1094, 1070, 1072), (789, 1113, 1121, 1137, 1093, 1085, 1089, 1033, 1029, 1025, 1145, 1141, 1069, 1125, 1133, 1077, 1065, 1073, 821, 819, 817, 815, 813, 811, 809, 807, 805, 803, 801, 799, 797, 795, 793, 791), (1105, 1103, 1019, 1021), (1104, 1102, 1018, 1020), (1021, 1019, 1107, 1109), (1020, 1018, 1106, 1108), (1121, 1120, 1112, 1113), (1119, 1118, 1110, 1111), (1065, 1064, 1076, 1077), (1063, 1062, 1074, 1075), (1073, 1071, 1064, 1065), (1072, 1070, 1062, 1063), (1133, 1132, 1124, 1125), (1131, 1130, 1122, 1123), (1025, 1024, 1028, 1029), (1023, 1022, 1026, 1027), (820, 1072, 1063, 1075, 1131, 1123, 1067, 1139, 1143, 1023, 1027, 1031, 1087, 1083, 1091, 1135, 1119, 1111, 788, 790, 792, 794, 796, 798, 800, 802, 804, 806, 808, 810, 812, 814, 816, 818), (1053, 1051, 1055, 1057), (1052, 1050, 1054, 1056), (1093, 1092, 1136, 1137), (1091, 1090, 1134, 1135), (1057, 1055, 1080, 1081), (1056, 1054, 1078, 1079), (764, 1112, 1044, 1035, 1039, 1047, 1115, 1059, 1051, 1055, 1080, 1127, 1099, 1103, 1019, 1107, 1095, 1071, 768, 769, 765), (1029, 1028, 1032, 1033), (1027, 1026, 1030, 1031), (1125, 1124, 1068, 1069), (1123, 1122, 1066, 1067), (1117, 1115, 1059, 1061), (1116, 1114, 1058, 1060), (1069, 1068, 1140, 1141), (1067, 1066, 1138, 1139), (770, 1070, 1094, 1106, 1018, 1102, 1098, 1126, 1078, 1054, 1050, 1058, 1114, 1046, 1038, 1034, 1042, 1110, 766, 767, 771), (1101, 1099, 1103, 1105), (1100, 1098, 1102, 1104), (1089, 1088, 1084, 1085), (1087, 1086, 1082, 1083), (1137, 1136, 1120, 1121), (1135, 1134, 1118, 1119), (1129, 1127, 1099, 1101), (1128, 1126, 1098, 1100), (1049, 1047, 1115, 1117), (1048, 1046, 1114, 1116), (1037, 1035, 1039, 1041), (1036, 1034, 1038, 1040), (1145, 1144, 1024, 1025), (1143, 1142, 1022, 1023), (1077, 1076, 1132, 1133), (1075, 1074, 1130, 1131), (1113, 1112, 1044, 1045), (1111, 1110, 1042, 1043), (1109, 1107, 1095, 1097), (1108, 1106, 1094, 1096), (1061, 1059, 1051, 1053), (1060, 1058, 1050, 1052), (1033, 1032, 1088, 1089), (1031, 1030, 1086, 1087), (1141, 1140, 1144, 1145), (1139, 1138, 1142, 1143), (1081, 1080, 1127, 1129), (1079, 1078, 1126, 1128), (1045, 1044, 1035, 1037), (1043, 1042, 1034, 1036), (1085, 1084, 1092, 1093), (1083, 1082, 1090, 1091), (1041, 1039, 1047, 1049), (1040, 1038, 1046, 1048), (1185, 1184, 1172, 1173), (1189, 1188, 1146, 1147), (1147, 1146, 1190, 1191), (1197, 1196, 1192, 1193), (1169, 1168, 1174, 1175), (1173, 1172, 1168, 1169), (1203, 1202, 1198, 1199), (1149, 1148, 1150, 1151), (1163, 1162, 1164, 1165), (1183, 1182, 1204, 1205), (1165, 1164, 1176, 1177), (1151, 1150, 1152, 1153), (1199, 1198, 1170, 1171), (1195, 1194, 1166, 1167), (893, 1172, 1184, 1190, 1146, 1188, 1186, 1200, 1176, 1164, 1162, 1166, 1194, 1160, 1156, 1154, 1158, 1192, 889), (1171, 1170, 1206, 1207), (1187, 1186, 1188, 1189), (1181, 1180, 1178, 1179), (1205, 1204, 1196, 1197), (1201, 1200, 1186, 1187), (1161, 1160, 1194, 1195), (1155, 1154, 1156, 1157), (1209, 1208, 1148, 1149), (1175, 1174, 1202, 1203), (1193, 1192, 1158, 1159), (1191, 1190, 1184, 1185), (1167, 1166, 1162, 1163), (1153, 1152, 1180, 1181), (1207, 1206, 1208, 1209), (1177, 1176, 1200, 1201), (1159, 1158, 1154, 1155), (1179, 1178, 1182, 1183), (898, 1193, 1159, 1155, 1157, 1161, 1195, 1167, 1163, 1165, 1177, 1201, 1187, 1189, 1147, 1191, 1185, 1173, 899), (1157, 1156, 1160, 1161), (1268, 1267, 1249, 1250), (1274, 1273, 1210, 1211), (1211, 1210, 1276, 1277), (1286, 1285, 1279, 1280), (1244, 1243, 1252, 1253), (1250, 1249, 1243, 1244), (1295, 1294, 1288, 1289), (1214, 1213, 1216, 1217), (1235, 1234, 1237, 1238), (1265, 1264, 1297, 1298), (1238, 1237, 1255, 1256), (866, 1281, 1287, 1299, 1266, 1260, 1263, 1221, 1218, 1215, 1305, 1302, 1248, 1290, 1296, 1254, 1245, 1251, 862, 863, 867), (1217, 1216, 1219, 1220), (1289, 1288, 1246, 1247), (1283, 1282, 1240, 1241), (1247, 1246, 1300, 1301), (1271, 1270, 1273, 1274), (1262, 1261, 1258, 1259), (1298, 1297, 1285, 1286), (1292, 1291, 1270, 1271), (1232, 1231, 1282, 1283), (1223, 1222, 1225, 1226), (1304, 1303, 1213, 1214), (1253, 1252, 1294, 1295), (1280, 1279, 1228, 1229), (1277, 1276, 1267, 1268), (594, 1279, 1285, 1297, 1264, 1258, 1261, 1219, 1216, 1213, 1303, 1300, 1246, 1288, 1294, 1252, 1243, 1249, 562, 564, 566, 568, 570, 572, 574, 576, 578, 580, 582, 584, 586, 588, 590, 592), (860, 1250, 1244, 1253, 1295, 1289, 1247, 1301, 1304, 1214, 1217, 1220, 1262, 1259, 1265, 1298, 1286, 1280, 864, 865, 861), (1241, 1240, 1234, 1235), (1220, 1219, 1261, 1262), (1301, 1300, 1303, 1304), (1256, 1255, 1291, 1292), (1229, 1228, 1222, 1223), (1259, 1258, 1264, 1265), (1226, 1225, 1231, 1232)])
me_cylinder_005.use_remesh_preserve_volume = False
me_cylinder_005.use_remesh_preserve_attributes = False
me_cylinder_005.use_mirror_vertex_groups = False
me_cylinder_005.update()
me_cube = bpy.data.meshes.new('Cube')
me_cube.from_pydata([(-11.38, -1.0, -1.0), (-11.38, -1.0, 1.0), (-11.38, 1.0, -1.0), (-11.38, 1.0, 1.0), (-9.867, -1.0, -1.0), (-9.236, -0.9981, 0.9992), (-9.867, 1.0, -1.0), (-9.867, 1.0, 1.0), (-10.23, 1.0, -1.0), (-10.23, 1.0, 1.0), (-10.23, -1.0, -1.0), (-10.23, -1.0, 1.0), (-11.38, -0.1148, -1.0), (-11.38, -0.1148, 1.0), (-9.867, -0.1148, -1.0), (-9.252, -0.9981, -1.001), (-10.23, -0.1148, 1.0), (-10.23, -0.1148, -1.0), (-9.867, 1.0, -5.882), (-10.23, 1.0, -5.882), (-9.867, -0.1148, -5.882), (-10.23, -0.1148, -5.882), (-11.38, 1.0, 1.0), (-9.867, -1.0, -1.0), (-9.85, -1.0, 1.0), (-9.867, 1.0, -1.0), (-9.867, 1.0, 1.0), (-10.23, 1.0, 1.0), (-10.23, -1.0, -1.0), (-10.23, -1.0, 1.0), (-9.867, -0.1148, -1.0), (-9.867, -0.1148, 1.0), (-10.23, -0.1148, 1.0), (-9.867, 1.0, -5.882), (-9.867, -0.1148, -5.882), (-10.23, -0.1148, -5.882), (-9.252, 1.002, -1.001), (-9.252, 1.002, 0.9992), (-9.252, -0.1129, -1.001), (-9.252, -0.1129, 0.9992), (-9.252, 1.002, -5.883), (-9.252, -0.1129, -5.883)], [], [(12, 13, 3, 2), (8, 9, 7, 6), (6, 7, 26, 25), (10, 11, 1, 0), (17, 14, 4, 10), (16, 13, 1, 11), (16, 11, 29, 32), (12, 17, 10, 0), (14, 20, 34, 30), (2, 3, 9, 8), (2, 8, 17, 12), (4, 14, 30, 23), (9, 3, 13, 16), (7, 9, 27, 26), (20, 18, 33, 34), (0, 1, 13, 12), (19, 18, 20, 21), (14, 17, 21, 20), (17, 8, 19, 21), (8, 6, 18, 19), (23, 30, 38, 15), (31, 32, 29, 24), (23, 24, 29, 28), (26, 27, 32, 31), (25, 26, 37, 36), (31, 24, 5, 39), (3, 9, 27, 22), (18, 6, 25, 33), (10, 4, 23, 28), (9, 16, 32, 27), (20, 21, 35, 34), (11, 10, 28, 29), (38, 39, 5, 15), (36, 38, 41, 40), (36, 37, 39, 38), (30, 34, 41, 38), (34, 33, 40, 41), (24, 23, 15, 5), (26, 31, 39, 37), (33, 25, 36, 40)])
me_cube.use_remesh_preserve_volume = False
me_cube.use_remesh_preserve_attributes = False
me_cube.use_mirror_vertex_groups = False
me_cube.update()

# ---- objects
ob_rifle = bpy.data.objects.new('Rifle', me_cylinder_005)
ob_cube_001 = bpy.data.objects.new('Cube.001', me_cube)
ob_lamp = bpy.data.objects.new('Lamp', light_lamp)

# ---- transforms, parenting, visibility, modifiers, constraints
ob_rifle.location = (0.03496, -1.26, 0.0141)
ob_rifle.rotation_euler = (-0.0, -1.571, 0.0)
ob_rifle.scale = (0.00356, 0.00356, 0.00356)
ob_rifle.lineart.crease_threshold = 0.0
ob_cube_001.location = (0.7467, -1.301, 0.4284)
ob_cube_001.scale = (0.05702, 0.05702, 0.05702)
ob_cube_001.lineart.crease_threshold = 0.0
ob_lamp.location = (4.076, 1.005, 5.904)
ob_lamp.rotation_euler = (0.6503, 0.05522, 1.866)
ob_lamp.lock_rotations_4d = False
ob_lamp.empty_display_type = 'ARROWS'
ob_lamp.color = (0.0, 0.0, 0.0, 0.0)
ob_lamp.lineart.crease_threshold = 0.0

# ---- collection membership
col_collection_1.objects.link(ob_rifle)
col_collection_1.objects.link(ob_cube_001)
col_collection_1.objects.link(ob_lamp)

# ---- scene / render settings (as saved in the file)
scene.frame_start = 1; scene.frame_end = 250; scene.frame_set(1)
scene.render.engine = 'BLENDER_EEVEE_NEXT'
scene.render.resolution_percentage = 50
scene.render.dither_intensity = 0.0
scene.cycles.use_denoising = False
scene.cycles.samples = 128
scene.cycles.sampling_pattern = 'TABULATED_SOBOL'
scene.cycles.light_sampling_threshold = 0.0
scene.cycles.use_adaptive_sampling = False
scene.cycles.use_light_tree = False
scene.cycles.blur_glossy = 0.0
scene.cycles.sample_clamp_indirect = 0.0
scene.view_settings.view_transform = 'Standard'
bpy.context.view_layer.update()

# ---- added for rendering (the .blend has no active camera): camera
cam_auto = bpy.data.cameras.new('AutoCamera')
cam_auto.lens = 50.0
cam_auto.sensor_width = 36.0
cam_auto.clip_end = 1000.0
ob_auto_camera = bpy.data.objects.new('AutoCamera', cam_auto)
scene.collection.objects.link(ob_auto_camera)
ob_auto_camera.location = (8.22074, -9.69687, 6.52722)
ob_auto_camera.rotation_euler = (1.09748, -7.21219e-08, 0.694738)
scene.camera = ob_auto_camera
bpy.context.view_layer.update()
